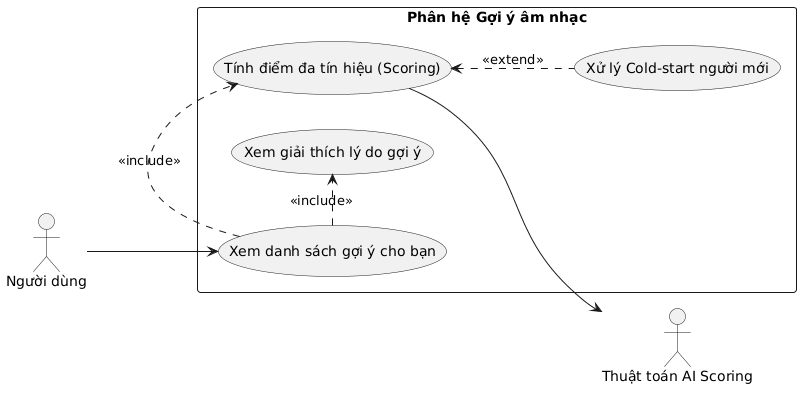

The diagram above was rendered by PlantUML. Its source (embedded in the PNG):
@startuml
left to right direction
skinparam defaultFontName Arial
actor "Người dùng" as User
actor "Thuật toán AI Scoring" as AI
rectangle "Phân hệ Gợi ý âm nhạc" {
    usecase "Xem danh sách gợi ý cho bạn" as UC_GetRec
    usecase "Tính điểm đa tín hiệu (Scoring)" as UC_Score
    usecase "Xử lý Cold-start người mới" as UC_Cold
    usecase "Xem giải thích lý do gợi ý" as UC_Explain
}
User --> UC_GetRec
UC_GetRec .> UC_Score : <<include>>
UC_GetRec .> UC_Explain : <<include>>
UC_Score <.. UC_Cold : <<extend>>
UC_Score --> AI
@enduml